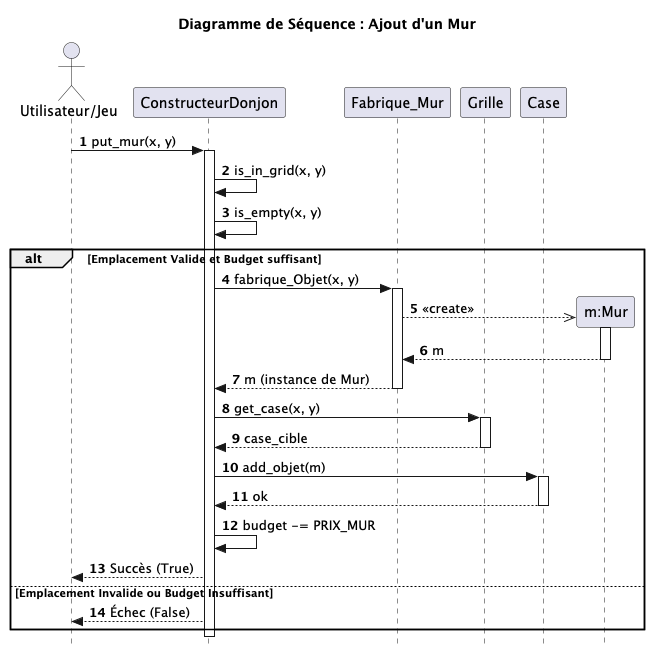

The diagram above was rendered by PlantUML. Its source (embedded in the PNG):
@startuml
title Diagramme de Séquence : Ajout d'un Mur
autonumber
skinparam style strictuml
skinparam responseMessageBelowArrow true

' --- Participants ---
actor "Utilisateur/Jeu" as User
participant "ConstructeurDonjon" as Builder
participant "Fabrique_Mur" as Factory
participant "Grille" as Grid
participant "Case" as Cell
participant "m:Mur" as Wall

' --- Scénario ---
User -> Builder : put_mur(x, y)
activate Builder

    ' 1. Vérifications préalables
    Builder -> Builder : is_in_grid(x, y)
    Builder -> Builder : is_empty(x, y)
    
    alt Emplacement Valide et Budget suffisant

        ' 2. Création de l'objet via la Factory
        Builder -> Factory : fabrique_Objet(x, y)
        activate Factory
        
            create Wall
            Factory -->> Wall : << create >>
            activate Wall
            Wall --> Factory : m
            deactivate Wall
        
        Factory --> Builder : m (instance de Mur)
        deactivate Factory

        ' 3. Récupération de la case
        Builder -> Grid : get_case(x, y)
        activate Grid
        Grid --> Builder : case_cible
        deactivate Grid

        ' 4. Ajout effectif dans la case
        Builder -> Cell : add_objet(m)
        activate Cell
        Cell --> Builder : ok
        deactivate Cell

        ' 5. Mise à jour du budget
        Builder -> Builder : budget -= PRIX_MUR
        
        Builder --> User : Succès (True)

    else Emplacement Invalide ou Budget Insuffisant
        Builder --> User : Échec (False)
    end

deactivate Builder
@enduml